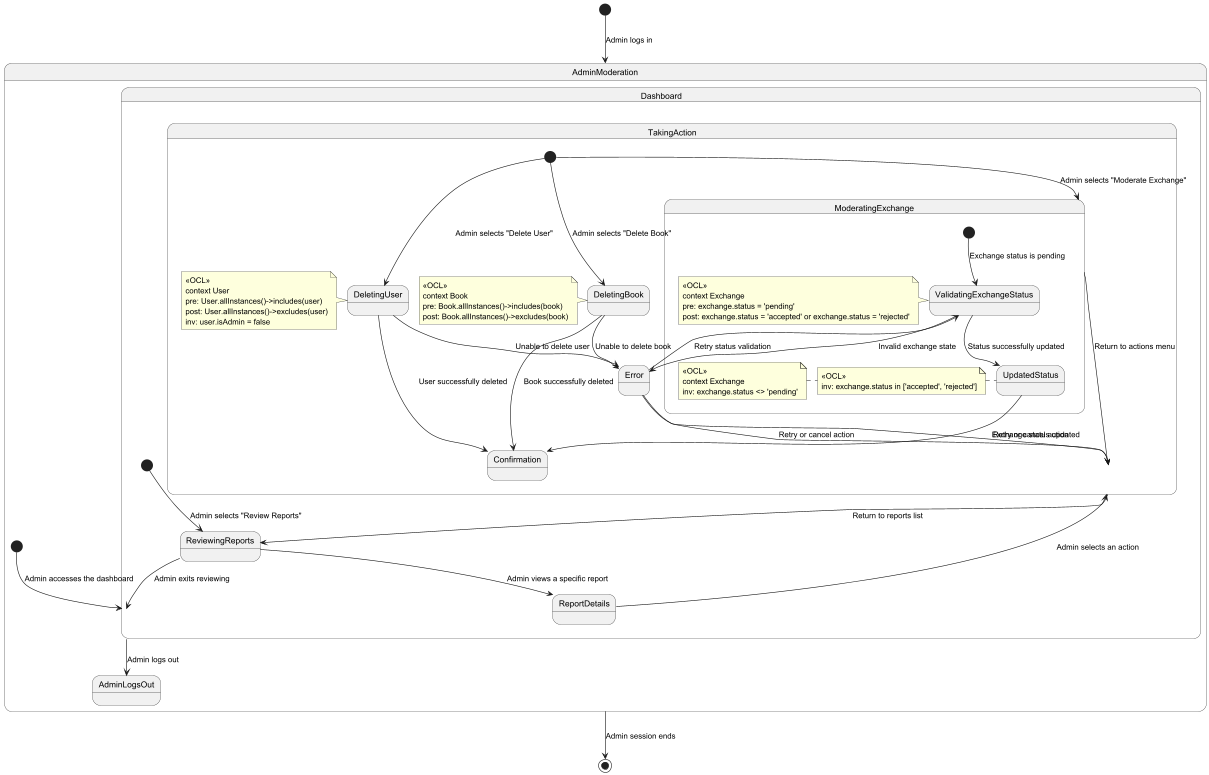

The diagram above was rendered by PlantUML. Its source (embedded in the PNG):
@startuml
[*] --> AdminModeration : Admin logs in

state AdminModeration {
    [*] --> Dashboard : Admin accesses the dashboard

    state Dashboard {
        [*] --> ReviewingReports : Admin selects "Review Reports"
        ReviewingReports --> ReportDetails : Admin views a specific report

        ReportDetails --> TakingAction : Admin selects an action

        state TakingAction {
            [*] --> DeletingUser : Admin selects "Delete User"
            note left
            <<OCL>>
            context User
            pre: User.allInstances()->includes(user)
            post: User.allInstances()->excludes(user)
            inv: user.isAdmin = false
            end note

            DeletingUser --> Confirmation : User successfully deleted
            DeletingUser --> Error : Unable to delete user
            Error --> TakingAction : Retry or cancel action

            [*] --> DeletingBook : Admin selects "Delete Book"
            note left
            <<OCL>>
            context Book
            pre: Book.allInstances()->includes(book)
            post: Book.allInstances()->excludes(book)
            end note

            DeletingBook --> Confirmation : Book successfully deleted
            DeletingBook --> Error : Unable to delete book
            Error --> TakingAction : Retry or cancel action

            [*] --> ModeratingExchange : Admin selects "Moderate Exchange"
            
            state ModeratingExchange {
                [*] --> ValidatingExchangeStatus : Exchange status is pending
                note left
                <<OCL>>
                context Exchange
                pre: exchange.status = 'pending'
                post: exchange.status = 'accepted' or exchange.status = 'rejected'
                end note

                ValidatingExchangeStatus --> UpdatedStatus : Status successfully updated
                note left
                <<OCL>>
                inv: exchange.status in ['accepted', 'rejected']
                end note

                UpdatedStatus --> Confirmation : Exchange status updated

                ValidatingExchangeStatus --> Error : Invalid exchange state
                note left
                <<OCL>>
                context Exchange
                inv: exchange.status <> 'pending'
                end note

                Error --> ValidatingExchangeStatus : Retry status validation
            }

            ModeratingExchange --> TakingAction : Return to actions menu
        }

        TakingAction --> ReviewingReports : Return to reports list
        ReviewingReports --> Dashboard : Admin exits reviewing
    }

    Dashboard --> AdminLogsOut : Admin logs out
}

AdminModeration --> [*] : Admin session ends
@enduml